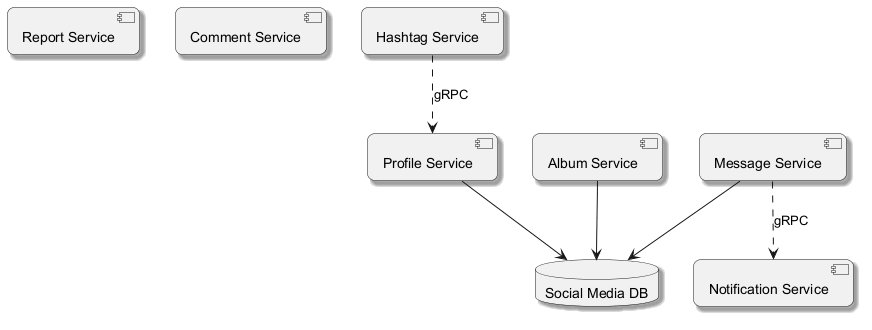

The diagram above was rendered by PlantUML. Its source (embedded in the PNG):
@startuml
skinparam backgroundColor #FFFFFF
skinparam roundCorner 15
skinparam shadowing true
component "Report Service" as C_ReportService
component "Comment Service" as C_CommentService
component "Hashtag Service" as C_HashtagService
component "Profile Service" as C_ProfileService
component "Album Service" as C_AlbumService
component "Notification Service" as C_NotificationService
component "Message Service" as C_MessageService
database "Social Media DB" as DB_social_media
C_ProfileService --> DB_social_media
C_AlbumService --> DB_social_media
C_MessageService --> DB_social_media
C_MessageService ..> C_NotificationService : gRPC
C_HashtagService ..> C_ProfileService : gRPC
@enduml